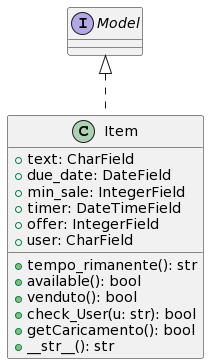

The diagram above was rendered by PlantUML. Its source (embedded in the PNG):
@startuml
class Item implements Model{
  + text: CharField
  + due_date: DateField
  + min_sale: IntegerField
  + timer: DateTimeField
  + offer: IntegerField
  + user: CharField
  + tempo_rimanente(): str
  + available(): bool
  + venduto(): bool
  + check_User(u: str): bool
  + getCaricamento(): bool
  + __str__(): str
}
@enduml